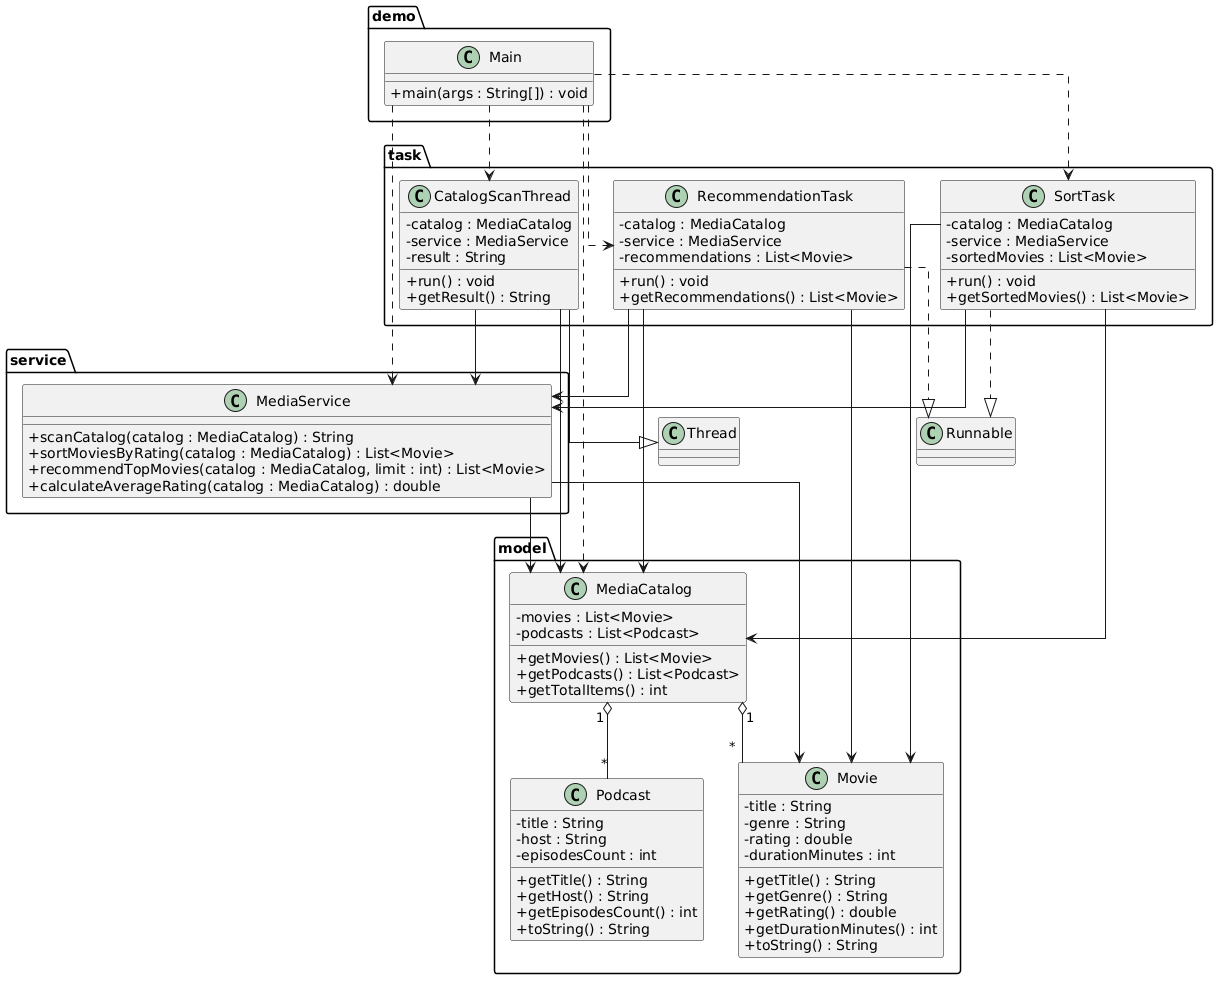

The diagram above was rendered by PlantUML. Its source (embedded in the PNG):
@startuml
skinparam classAttributeIconSize 0
skinparam shadowing false
skinparam linetype ortho

package "model" {
    class Movie {
        - title : String
        - genre : String
        - rating : double
        - durationMinutes : int
        + getTitle() : String
        + getGenre() : String
        + getRating() : double
        + getDurationMinutes() : int
        + toString() : String
    }

    class Podcast {
        - title : String
        - host : String
        - episodesCount : int
        + getTitle() : String
        + getHost() : String
        + getEpisodesCount() : int
        + toString() : String
    }

    class MediaCatalog {
        - movies : List<Movie>
        - podcasts : List<Podcast>
        + getMovies() : List<Movie>
        + getPodcasts() : List<Podcast>
        + getTotalItems() : int
    }
}

package "service" {
    class MediaService {
        + scanCatalog(catalog : MediaCatalog) : String
        + sortMoviesByRating(catalog : MediaCatalog) : List<Movie>
        + recommendTopMovies(catalog : MediaCatalog, limit : int) : List<Movie>
        + calculateAverageRating(catalog : MediaCatalog) : double
    }
}

package "task" {
    class CatalogScanThread {
        - catalog : MediaCatalog
        - service : MediaService
        - result : String
        + run() : void
        + getResult() : String
    }

    class SortTask {
        - catalog : MediaCatalog
        - service : MediaService
        - sortedMovies : List<Movie>
        + run() : void
        + getSortedMovies() : List<Movie>
    }

    class RecommendationTask {
        - catalog : MediaCatalog
        - service : MediaService
        - recommendations : List<Movie>
        + run() : void
        + getRecommendations() : List<Movie>
    }
}

package "demo" {
    class Main {
        + main(args : String[]) : void
    }
}

CatalogScanThread --|> Thread
SortTask ..|> Runnable
RecommendationTask ..|> Runnable

MediaCatalog "1" o-- "*" Movie
MediaCatalog "1" o-- "*" Podcast

MediaService --> MediaCatalog
MediaService --> Movie

CatalogScanThread --> MediaCatalog
CatalogScanThread --> MediaService

SortTask --> MediaCatalog
SortTask --> MediaService
SortTask --> Movie

RecommendationTask --> MediaCatalog
RecommendationTask --> MediaService
RecommendationTask --> Movie

Main ..> MediaCatalog
Main ..> MediaService
Main ..> CatalogScanThread
Main ..> SortTask
Main ..> RecommendationTask
@enduml